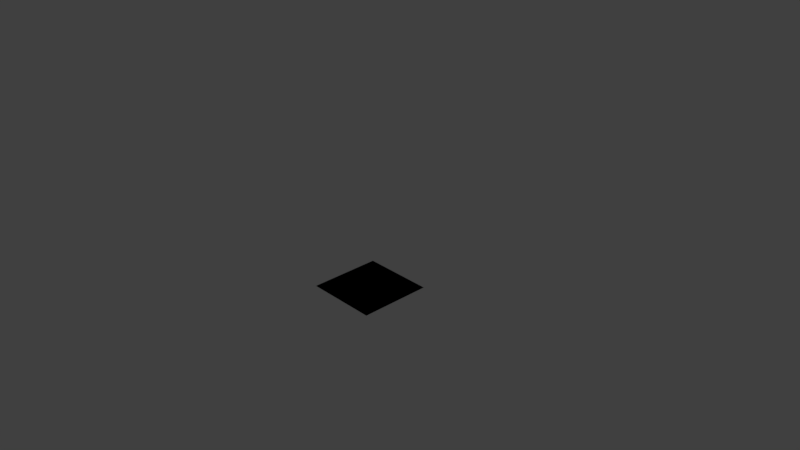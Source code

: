 # Source: DecalBase.blend  (saved by Blender 2.78.0; exported with 4.5.12 LTS)
import bpy
from mathutils import Matrix  # noqa: F401  (used for matrix-valued properties, if any)

bpy.ops.wm.read_factory_settings(use_empty=True)
scene = bpy.context.scene
scene.name = 'Scene'

# ---- collections
col_collection_1 = bpy.data.collections.new('Collection 1'); scene.collection.children.link(col_collection_1)

# ---- materials (node trees are filled in below, after node groups)
mat_ejey = bpy.data.materials.new('EjeY')
mat_ejey.alpha_threshold = 0.0
mat_ejey.use_transparent_shadow = False
mat_ejey.diffuse_color = (0.6897, 0.8, 0.2444, 1.0)
mat_ejey.roughness = 0.5
mat_ejex = bpy.data.materials.new('EjeX')
mat_ejex.alpha_threshold = 0.0
mat_ejex.use_transparent_shadow = False
mat_ejex.roughness = 0.5
mat_plano = bpy.data.materials.new('Plano')
mat_plano.alpha_threshold = 0.0
mat_plano.use_transparent_shadow = False
mat_plano.diffuse_color = (0.3716, 0.0675, 0.8, 1.0)
mat_plano.roughness = 0.5
mat_doblez = bpy.data.materials.new('Doblez')
mat_doblez.alpha_threshold = 0.0
mat_doblez.use_transparent_shadow = False
mat_doblez.diffuse_color = (0.009956, 0.8, 0.4255, 1.0)
mat_doblez.roughness = 0.5
mat_esquinas = bpy.data.materials.new('Esquinas')
mat_esquinas.alpha_threshold = 0.0
mat_esquinas.use_transparent_shadow = False
mat_esquinas.diffuse_color = (0.8, 0.01578, 0.01355, 1.0)
mat_esquinas.roughness = 0.5

# ---- material node trees

# ---- world
world_world = bpy.data.worlds.new('World'); scene.world = world_world
world_world.color = (0.05088, 0.05088, 0.05088)
world_world.use_sun_shadow = False
world_world.sun_shadow_jitter_overblur = 0.0
world_world.cycles.sampling_method = 'MANUAL'

# ---- cameras
cam_camera = bpy.data.cameras.new('Camera')
cam_camera.clip_end = 100.0
cam_camera.lens = 35.0
cam_camera.sensor_width = 32.0
cam_camera.sensor_height = 18.0
cam_camera.ortho_scale = 7.314
cam_camera.dof.focus_distance = 0.0
cam_camera.dof.aperture_fstop = 128.0

# ---- lights
light_lamp = bpy.data.lights.new('Lamp', 'POINT')
light_lamp.transmission_factor = 0.0
light_lamp.cutoff_distance = 30.0
light_lamp.energy = 100.0
light_lamp.shadow_buffer_clip_start = 1.001
light_lamp.shadow_soft_size = 0.1
light_lamp.shadow_maximum_resolution = 0.006
light_lamp.use_absolute_resolution = True

# ---- meshes
me_plane_004 = bpy.data.meshes.new('Plane.004')
me_plane_004.from_pydata([(-0.5, -0.5, -0.49), (0.5, -0.5, -0.49), (-0.5, 0.5, -0.49), (0.5, 0.5, -0.49), (-0.5, 0.0, -0.49), (0.0, -0.5, -0.49), (0.5, 0.0, -0.49), (0.0, 0.5, -0.49), (0.0, 0.0, -0.49)], [], [(8, 6, 3, 7), (4, 8, 7, 2), (0, 5, 8, 4), (5, 1, 6, 8)])
_uv = me_plane_004.uv_layers.new(name='UVMap')
_uv.uv.foreach_set('vector', [0.5, 0.5, 0.9999, 0.5, 0.9999, 0.9999, 0.5, 0.9999, 0.0001, 0.5, 0.5, 0.5, 0.5, 0.9999, 9.998e-05, 0.9999, 0.0001001, 9.998e-05, 0.5, 9.998e-05, 0.5, 0.5, 0.0001, 0.5, 0.5, 9.998e-05, 0.9999, 9.998e-05, 0.9999, 0.5, 0.5, 0.5])
me_plane_004.materials.append(mat_ejey)
me_plane_004.use_remesh_preserve_volume = False
me_plane_004.use_remesh_preserve_attributes = False
me_plane_004.use_mirror_vertex_groups = False
me_plane_004.update()
me_plane_003 = bpy.data.meshes.new('Plane.003')
me_plane_003.from_pydata([(-0.5, -0.5, -0.49), (0.5, -0.5, -0.49), (-0.5, 0.5, -0.49), (0.5, 0.5, -0.49), (-0.5, 0.0, -0.49), (0.0, -0.5, -0.49), (0.5, 0.0, -0.49), (0.0, 0.5, -0.49), (0.0, 0.0, -0.49)], [], [(8, 6, 3, 7), (4, 8, 7, 2), (0, 5, 8, 4), (5, 1, 6, 8)])
_uv = me_plane_003.uv_layers.new(name='UVMap')
_uv.uv.foreach_set('vector', [0.5, 0.5, 0.9999, 0.5, 0.9999, 0.9999, 0.5, 0.9999, 0.0001, 0.5, 0.5, 0.5, 0.5, 0.9999, 9.998e-05, 0.9999, 0.0001001, 9.998e-05, 0.5, 9.998e-05, 0.5, 0.5, 0.0001, 0.5, 0.5, 9.998e-05, 0.9999, 9.998e-05, 0.9999, 0.5, 0.5, 0.5])
me_plane_003.materials.append(mat_ejex)
me_plane_003.materials.append(mat_ejey)
me_plane_003.materials.append(mat_plano)
me_plane_003.materials.append(mat_doblez)
me_plane_003.materials.append(mat_esquinas)
me_plane_003.use_remesh_preserve_volume = False
me_plane_003.use_remesh_preserve_attributes = False
me_plane_003.use_mirror_vertex_groups = False
me_plane_003.update()
me_plane_002 = bpy.data.meshes.new('Plane.002')
me_plane_002.from_pydata([(-0.5, -0.5, -0.49), (0.5, -0.5, -0.49), (-0.5, 0.5, -0.49), (0.5, 0.5, -0.49), (-0.5, 0.0, -0.49), (0.0, -0.5, -0.49), (0.5, 0.0, -0.49), (0.0, 0.5, -0.49), (0.0, 0.0, -0.49)], [], [(8, 6, 3, 7), (4, 8, 7, 2), (0, 5, 8, 4), (5, 1, 6, 8)])
_uv = me_plane_002.uv_layers.new(name='UVMap')
_uv.uv.foreach_set('vector', [0.5, 0.5, 0.9999, 0.5, 0.9999, 0.9999, 0.5, 0.9999, 0.0001, 0.5, 0.5, 0.5, 0.5, 0.9999, 9.998e-05, 0.9999, 0.0001001, 9.998e-05, 0.5, 9.998e-05, 0.5, 0.5, 0.0001, 0.5, 0.5, 9.998e-05, 0.9999, 9.998e-05, 0.9999, 0.5, 0.5, 0.5])
me_plane_002.materials.append(mat_esquinas)
me_plane_002.use_remesh_preserve_volume = False
me_plane_002.use_remesh_preserve_attributes = False
me_plane_002.use_mirror_vertex_groups = False
me_plane_002.update()
me_plane_001 = bpy.data.meshes.new('Plane.001')
me_plane_001.from_pydata([(-0.5, -0.5, -0.49), (0.5, -0.5, -0.49), (-0.5, 0.5, -0.49), (0.5, 0.5, -0.49), (-0.5, 0.0, -0.49), (0.0, -0.5, -0.49), (0.5, 0.0, -0.49), (0.0, 0.5, -0.49), (0.0, 0.0, -0.49)], [], [(8, 6, 3, 7), (4, 8, 7, 2), (0, 5, 8, 4), (5, 1, 6, 8)])
_uv = me_plane_001.uv_layers.new(name='UVMap')
_uv.uv.foreach_set('vector', [0.5, 0.5, 0.9999, 0.5, 0.9999, 0.9999, 0.5, 0.9999, 0.0001, 0.5, 0.5, 0.5, 0.5, 0.9999, 9.998e-05, 0.9999, 0.0001001, 9.998e-05, 0.5, 9.998e-05, 0.5, 0.5, 0.0001, 0.5, 0.5, 9.998e-05, 0.9999, 9.998e-05, 0.9999, 0.5, 0.5, 0.5])
me_plane_001.materials.append(mat_doblez)
me_plane_001.use_remesh_preserve_volume = False
me_plane_001.use_remesh_preserve_attributes = False
me_plane_001.use_mirror_vertex_groups = False
me_plane_001.update()
me_plane = bpy.data.meshes.new('Plane')
me_plane.from_pydata([(-0.5, -0.5, -0.49), (0.5, -0.5, -0.49), (-0.5, 0.5, -0.49), (0.5, 0.5, -0.49), (-0.5, 0.0, -0.49), (0.0, -0.5, -0.49), (0.5, 0.0, -0.49), (0.0, 0.5, -0.49), (0.0, 0.0, -0.49)], [], [(8, 6, 3, 7), (4, 8, 7, 2), (0, 5, 8, 4), (5, 1, 6, 8)])
_uv = me_plane.uv_layers.new(name='UVMap')
_uv.uv.foreach_set('vector', [0.5, 0.5, 0.9999, 0.5, 0.9999, 0.9999, 0.5, 0.9999, 0.0001, 0.5, 0.5, 0.5, 0.5, 0.9999, 9.998e-05, 0.9999, 0.0001001, 9.998e-05, 0.5, 9.998e-05, 0.5, 0.5, 0.0001, 0.5, 0.5, 9.998e-05, 0.9999, 9.998e-05, 0.9999, 0.5, 0.5, 0.5])
me_plane.materials.append(mat_plano)
me_plane.use_remesh_preserve_volume = False
me_plane.use_remesh_preserve_attributes = False
me_plane.use_mirror_vertex_groups = False
me_plane.update()

# ---- objects
ob_ejey = bpy.data.objects.new('EjeY', me_plane_004)
ob_ejex = bpy.data.objects.new('EjeX', me_plane_003)
ob_esquinas = bpy.data.objects.new('Esquinas', me_plane_002)
ob_doblezz = bpy.data.objects.new('DoblezZ', me_plane_001)
ob_planoz = bpy.data.objects.new('PlanoZ', me_plane)
ob_lamp = bpy.data.objects.new('Lamp', light_lamp)
ob_camera = bpy.data.objects.new('Camera', cam_camera)

# ---- transforms, parenting, visibility, modifiers, constraints
ob_ejey.location = (0.0, 0.0, 0.0)
ob_ejey.lineart.crease_threshold = 0.0
ob_ejex.location = (0.0, 0.0, 0.0)
ob_ejex.lineart.crease_threshold = 0.0
ob_esquinas.location = (0.0, 0.0, 0.0)
ob_esquinas.lineart.crease_threshold = 0.0
ob_doblezz.location = (0.0, 0.0, 0.0)
ob_doblezz.lineart.crease_threshold = 0.0
ob_planoz.location = (0.0, 0.0, 0.0)
ob_planoz.lineart.crease_threshold = 0.0
ob_lamp.location = (4.076, 1.005, 5.904)
ob_lamp.rotation_euler = (0.6503, 0.05522, 1.866)
ob_lamp.lock_rotations_4d = False
ob_lamp.empty_display_type = 'ARROWS'
ob_lamp.color = (0.0, 0.0, 0.0, 0.0)
ob_lamp.hide_viewport = True
ob_lamp.lineart.crease_threshold = 0.0
ob_camera.location = (7.481, -6.508, 5.344)
ob_camera.rotation_euler = (1.109, 0.0, 0.8149)
ob_camera.lock_rotations_4d = False
ob_camera.empty_display_type = 'ARROWS'
ob_camera.color = (0.0, 0.0, 0.0, 0.0)
ob_camera.display_type = 'WIRE'
ob_camera.lineart.crease_threshold = 0.0

# ---- collection membership
col_collection_1.objects.link(ob_ejey)
col_collection_1.objects.link(ob_ejex)
col_collection_1.objects.link(ob_esquinas)
col_collection_1.objects.link(ob_doblezz)
col_collection_1.objects.link(ob_planoz)
col_collection_1.objects.link(ob_lamp)
col_collection_1.objects.link(ob_camera)

# ---- scene / render settings (as saved in the file)
scene.camera = ob_camera
scene.frame_start = 1; scene.frame_end = 250; scene.frame_set(1)
scene.render.engine = 'BLENDER_EEVEE_NEXT'
scene.render.resolution_percentage = 50
scene.render.dither_intensity = 0.0
scene.cycles.use_denoising = False
scene.cycles.samples = 128
scene.cycles.sampling_pattern = 'TABULATED_SOBOL'
scene.cycles.light_sampling_threshold = 0.0
scene.cycles.use_adaptive_sampling = False
scene.cycles.use_light_tree = False
scene.cycles.blur_glossy = 0.0
scene.cycles.sample_clamp_indirect = 0.0
scene.view_settings.view_transform = 'Standard'
bpy.context.view_layer.update()
